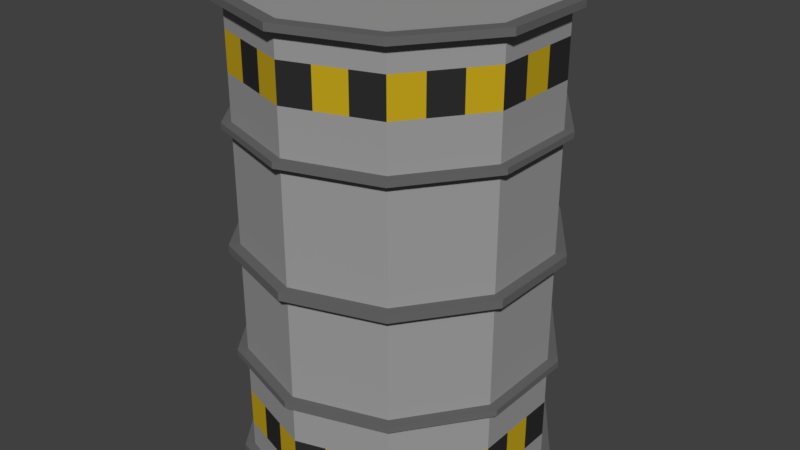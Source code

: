 # Source: barrel_metal_1.blend  (saved by Blender 2.77.0; exported with 4.5.12 LTS)
import bpy
from mathutils import Matrix  # noqa: F401  (used for matrix-valued properties, if any)

bpy.ops.wm.read_factory_settings(use_empty=True)
scene = bpy.context.scene
scene.name = 'Scene'

# ---- collections
col_collection_1 = bpy.data.collections.new('Collection 1'); scene.collection.children.link(col_collection_1)

# ---- materials (node trees are filled in below, after node groups)
mat_metalbarrel_grey = bpy.data.materials.new('MetalBarrel_Grey')
mat_metalbarrel_grey.alpha_threshold = 0.0
mat_metalbarrel_grey.diffuse_color = (0.1384, 0.1384, 0.1384, 1.0)
mat_metalbarrel_grey.roughness = 0.5
mat_metalbarrel_silver = bpy.data.materials.new('MetalBarrel_Silver')
mat_metalbarrel_silver.alpha_threshold = 0.0
mat_metalbarrel_silver.diffuse_color = (0.3325, 0.3325, 0.3325, 1.0)
mat_metalbarrel_silver.roughness = 0.5
mat_metalbarrel_yellow = bpy.data.materials.new('MetalBarrel_Yellow')
mat_metalbarrel_yellow.alpha_threshold = 0.0
mat_metalbarrel_yellow.diffuse_color = (0.5583, 0.3813, 0.01229, 1.0)
mat_metalbarrel_yellow.roughness = 0.5
mat_metalbarrel_black = bpy.data.materials.new('MetalBarrel_Black')
mat_metalbarrel_black.alpha_threshold = 0.0
mat_metalbarrel_black.diffuse_color = (0.02732, 0.02732, 0.02732, 1.0)
mat_metalbarrel_black.roughness = 0.5

# ---- material node trees
mat_metalbarrel_grey.use_nodes = True; mat_metalbarrel_grey.node_tree.nodes.clear()
_N = mat_metalbarrel_grey.node_tree.nodes; _L = mat_metalbarrel_grey.node_tree.links
n0 = _N.new('ShaderNodeOutputMaterial'); n0.name = 'Material Output'; n0.location = (300, 300)
n1 = _N.new('ShaderNodeBsdfDiffuse'); n1.name = 'Diffuse BSDF'; n1.location = (10, 300)
n1.inputs[0].default_value = (0.1384, 0.1384, 0.1384, 1.0)
_L.new(n1.outputs[0], n0.inputs[0])
n0.is_active_output = True
mat_metalbarrel_silver.use_nodes = True; mat_metalbarrel_silver.node_tree.nodes.clear()
_N = mat_metalbarrel_silver.node_tree.nodes; _L = mat_metalbarrel_silver.node_tree.links
n0 = _N.new('ShaderNodeOutputMaterial'); n0.name = 'Material Output'; n0.location = (300, 300)
n1 = _N.new('ShaderNodeBsdfDiffuse'); n1.name = 'Diffuse BSDF'; n1.location = (10, 300)
n1.inputs[0].default_value = (0.3325, 0.3325, 0.3325, 1.0)
_L.new(n1.outputs[0], n0.inputs[0])
n0.is_active_output = True
mat_metalbarrel_yellow.use_nodes = True; mat_metalbarrel_yellow.node_tree.nodes.clear()
_N = mat_metalbarrel_yellow.node_tree.nodes; _L = mat_metalbarrel_yellow.node_tree.links
n0 = _N.new('ShaderNodeOutputMaterial'); n0.name = 'Material Output'; n0.location = (300, 300)
n1 = _N.new('ShaderNodeBsdfDiffuse'); n1.name = 'Diffuse BSDF'; n1.location = (10, 300)
n1.inputs[0].default_value = (0.5583, 0.3813, 0.01229, 1.0)
_L.new(n1.outputs[0], n0.inputs[0])
n0.is_active_output = True
mat_metalbarrel_black.use_nodes = True; mat_metalbarrel_black.node_tree.nodes.clear()
_N = mat_metalbarrel_black.node_tree.nodes; _L = mat_metalbarrel_black.node_tree.links
n0 = _N.new('ShaderNodeOutputMaterial'); n0.name = 'Material Output'; n0.location = (300, 300)
n1 = _N.new('ShaderNodeBsdfDiffuse'); n1.name = 'Diffuse BSDF'; n1.location = (10, 300)
n1.inputs[0].default_value = (0.02732, 0.02732, 0.02732, 1.0)
_L.new(n1.outputs[0], n0.inputs[0])
n0.is_active_output = True

# ---- world
world_world = bpy.data.worlds.new('World'); scene.world = world_world
world_world.color = (0.05088, 0.05088, 0.05088)
world_world.use_sun_shadow = False
world_world.sun_shadow_jitter_overblur = 0.0
world_world.cycles.sampling_method = 'MANUAL'

# ---- meshes
me_cylinder = bpy.data.meshes.new('Cylinder')
me_cylinder.from_pydata([(0.0, -1.0, -1.0), (0.0, 2.021, -1.0), (0.5878, -1.0, -0.809), (0.5878, 2.021, -0.809), (0.9511, -1.0, -0.309), (0.9511, 2.021, -0.309), (0.9511, -1.0, 0.309), (0.9511, 2.021, 0.309), (0.5878, -1.0, 0.809), (0.5878, 2.021, 0.809), (-8.742e-08, -1.0, 1.0), (-8.742e-08, 2.021, 1.0), (-0.5878, -1.0, 0.809), (-0.5878, 2.021, 0.809), (-0.9511, -1.0, 0.309), (-0.9511, 2.021, 0.309), (-0.9511, -1.0, -0.309), (-0.9511, 2.021, -0.309), (-0.5878, -1.0, -0.809), (-0.5878, 2.021, -0.809), (0.0, -0.2448, -1.0), (0.0, 0.5104, -1.0), (0.0, 1.266, -1.0), (0.5878, 1.266, -0.809), (0.5878, 0.5104, -0.809), (0.5878, -0.2448, -0.809), (0.9511, 1.266, -0.309), (0.9511, 0.5104, -0.309), (0.9511, -0.2448, -0.309), (0.9511, 1.266, 0.309), (0.9511, 0.5104, 0.309), (0.9511, -0.2448, 0.309), (0.5878, 1.266, 0.809), (0.5878, 0.5104, 0.809), (0.5878, -0.2448, 0.809), (-8.742e-08, 1.266, 1.0), (-8.742e-08, 0.5104, 1.0), (-8.742e-08, -0.2448, 1.0), (-0.5878, 1.266, 0.809), (-0.5878, 0.5104, 0.809), (-0.5878, -0.2448, 0.809), (-0.9511, 1.266, 0.309), (-0.9511, 0.5104, 0.309), (-0.9511, -0.2448, 0.309), (-0.9511, 1.266, -0.309), (-0.9511, 0.5104, -0.309), (-0.9511, -0.2448, -0.309), (-0.5878, 1.266, -0.809), (-0.5878, 0.5104, -0.809), (-0.5878, -0.2448, -0.809), (-2.125e-09, 0.5104, -1.071), (0.6297, 0.5104, -0.8667), (1.019, 0.5104, -0.331), (1.019, 0.5104, 0.331), (0.6297, 0.5104, 0.8667), (-9.578e-08, 0.5104, 1.071), (-0.6297, 0.5104, 0.8667), (-1.019, 0.5104, 0.331), (-1.019, 0.5104, -0.331), (-0.6297, 0.5104, -0.8667), (-2.125e-09, 0.5104, -1.071), (0.6297, 0.5104, -0.8667), (1.019, 0.5104, -0.331), (1.019, 0.5104, 0.331), (0.6297, 0.5104, 0.8667), (-9.578e-08, 0.5104, 1.071), (-0.6297, 0.5104, 0.8667), (-1.019, 0.5104, 0.331), (-1.019, 0.5104, -0.331), (-0.6297, 0.5104, -0.8667), (-2.125e-09, 0.4543, -1.071), (0.6297, 0.4543, -0.8667), (1.019, 0.4543, -0.331), (1.019, 0.4543, 0.331), (0.6297, 0.4543, 0.8667), (-9.578e-08, 0.4543, 1.071), (-0.6297, 0.4543, 0.8667), (-1.019, 0.4543, 0.331), (-1.019, 0.4543, -0.331), (-0.6297, 0.4543, -0.8667), (-2.015e-09, -0.2448, -1.068), (0.6275, -0.2448, -0.8637), (1.015, -0.2448, -0.3299), (1.015, -0.2448, 0.3299), (0.6275, -0.2448, 0.8637), (-9.535e-08, -0.2448, 1.068), (-0.6275, -0.2448, 0.8637), (-1.015, -0.2448, 0.3299), (-1.015, -0.2448, -0.3299), (-0.6275, -0.2448, -0.8637), (-2.015e-09, -0.288, -1.068), (0.6275, -0.288, -0.8637), (1.015, -0.288, -0.3299), (1.015, -0.288, 0.3299), (0.6275, -0.288, 0.8637), (-9.535e-08, -0.288, 1.068), (-0.6275, -0.288, 0.8637), (-1.015, -0.288, 0.3299), (-1.015, -0.288, -0.3299), (-0.6275, -0.288, -0.8637), (-2.272e-09, 2.02, -1.074), (0.6293, 2.02, -0.8692), (1.018, 2.02, -0.3339), (1.018, 2.02, 0.3277), (0.6293, 2.02, 0.863), (-9.586e-08, 2.02, 1.067), (-0.6293, 2.02, 0.863), (-1.018, 2.02, 0.3277), (-1.018, 2.02, -0.3339), (-0.6293, 2.02, -0.8692), (7.438e-10, -0.288, -0.9978), (0.5865, -0.288, -0.8072), (0.9489, -0.288, -0.3083), (0.9489, -0.288, 0.3083), (0.5865, -0.288, 0.8072), (-8.649e-08, -0.288, 0.9978), (-0.5865, -0.288, 0.8072), (-0.9489, -0.288, 0.3083), (-0.9489, -0.288, -0.3083), (-0.5865, -0.288, -0.8072), (-2.865e-09, 0.4543, -0.9904), (0.5821, 0.4543, -0.8012), (0.9419, 0.4543, -0.306), (0.9419, 0.4543, 0.306), (0.5821, 0.4543, 0.8012), (-8.944e-08, 0.4543, 0.9904), (-0.5821, 0.4543, 0.8012), (-0.9419, 0.4543, 0.306), (-0.9419, 0.4543, -0.306), (-0.5821, 0.4543, -0.8012), (0.5878, -0.5728, -0.809), (0.5878, -0.8245, -0.809), (0.9511, -0.5728, -0.309), (0.9511, -0.8245, -0.309), (0.9511, -0.5728, 0.309), (0.9511, -0.8245, 0.309), (0.5878, -0.5728, 0.809), (0.5878, -0.8245, 0.809), (-8.742e-08, -0.5728, 1.0), (-8.742e-08, -0.8245, 1.0), (-0.5878, -0.5728, 0.809), (-0.5878, -0.8245, 0.809), (-0.9511, -0.5728, 0.309), (-0.9511, -0.8245, 0.309), (-0.9511, -0.5728, -0.309), (-0.9511, -0.8245, -0.309), (-0.5878, -0.5728, -0.809), (-0.5878, -0.8245, -0.809), (0.0, -0.8245, -1.0), (0.0, -0.5728, -1.0), (0.83, -1.0, 0.4757), (0.7089, -1.0, 0.6424), (0.83, -0.8245, 0.4757), (0.7089, -0.8245, 0.6424), (0.83, -0.5728, 0.4757), (0.7089, -0.5728, 0.6424), (0.9511, -1.0, -0.103), (0.9511, -1.0, 0.103), (0.9511, -0.8245, -0.103), (0.9511, -0.8245, 0.103), (0.9511, -0.5728, -0.103), (0.9511, -0.5728, 0.103), (0.7089, -1.0, -0.6424), (0.83, -1.0, -0.4757), (0.7089, -0.8245, -0.6424), (0.83, -0.8245, -0.4757), (0.7089, -0.5728, -0.6424), (0.83, -0.5728, -0.4757), (0.1959, -1.0, -0.9363), (0.3919, -1.0, -0.8727), (0.1959, -0.8245, -0.9363), (0.3919, -0.8245, -0.8727), (0.1959, -0.5728, -0.9363), (0.3919, -0.5728, -0.8727), (-0.3919, -1.0, -0.8727), (-0.1959, -1.0, -0.9363), (-0.3919, -0.8245, -0.8727), (-0.1959, -0.8245, -0.9363), (-0.3919, -0.5728, -0.8727), (-0.1959, -0.5728, -0.9363), (-0.83, -1.0, -0.4757), (-0.7089, -1.0, -0.6424), (-0.83, -0.8245, -0.4757), (-0.7089, -0.8245, -0.6424), (-0.83, -0.5728, -0.4757), (-0.7089, -0.5728, -0.6424), (-0.9511, -1.0, 0.103), (-0.9511, -1.0, -0.103), (-0.9511, -0.8245, 0.103), (-0.9511, -0.8245, -0.103), (-0.9511, -0.5728, 0.103), (-0.9511, -0.5728, -0.103), (-0.7089, -1.0, 0.6424), (-0.83, -1.0, 0.4757), (-0.7089, -0.8245, 0.6424), (-0.83, -0.8245, 0.4757), (-0.7089, -0.5728, 0.6424), (-0.83, -0.5728, 0.4757), (-0.1959, -1.0, 0.9363), (-0.3919, -1.0, 0.8727), (-0.1959, -0.8245, 0.9363), (-0.3919, -0.8245, 0.8727), (-0.1959, -0.5728, 0.9363), (-0.3919, -0.5728, 0.8727), (0.3919, -1.0, 0.8727), (0.1959, -1.0, 0.9363), (0.3919, -0.8245, 0.8727), (0.1959, -0.8245, 0.9363), (0.3919, -0.5728, 0.8727), (0.1959, -0.5728, 0.9363), (0.6293, 2.067, -0.8692), (-2.272e-09, 2.067, -1.074), (1.018, 2.067, -0.3339), (1.018, 2.067, 0.3277), (0.6293, 2.067, 0.863), (-9.586e-08, 2.067, 1.067), (-0.6293, 2.067, 0.863), (-1.018, 2.067, 0.3277), (-1.018, 2.067, -0.3339), (-0.6293, 2.067, -0.8692), (0.5773, 2.067, -0.7977), (-3.069e-09, 2.067, -0.9853), (0.9341, 2.067, -0.3066), (0.9341, 2.067, 0.3004), (0.5773, 2.067, 0.7915), (-8.893e-08, 2.067, 0.979), (-0.5773, 2.067, 0.7915), (-0.9341, 2.067, 0.3004), (-0.9341, 2.067, -0.3066), (-0.5773, 2.067, -0.7977), (0.5773, 2.032, -0.7977), (-3.069e-09, 2.032, -0.9853), (0.9341, 2.032, -0.3066), (0.9341, 2.032, 0.3004), (0.5773, 2.032, 0.7915), (-8.893e-08, 2.032, 0.979), (-0.5773, 2.032, 0.7915), (-0.9341, 2.032, 0.3004), (-0.9341, 2.032, -0.3066), (-0.5773, 2.032, -0.7977), (0.4168, -1.0, -0.9283), (0.6252, -1.0, -0.8606), (0.8829, -1.0, -0.506), (1.012, -1.0, -0.3287), (1.012, -1.0, 0.1096), (1.012, -1.0, 0.3287), (0.7541, -1.0, 0.6833), (0.6252, -1.0, 0.8606), (0.2084, -1.0, 0.996), (-9.394e-08, -1.0, 1.064), (-0.4168, -1.0, 0.9283), (-0.6252, -1.0, 0.8606), (-0.8829, -1.0, 0.506), (-1.012, -1.0, 0.3287), (-1.012, -1.0, -0.1096), (-1.012, -1.0, -0.3287), (-0.7541, -1.0, -0.6833), (-0.6252, -1.0, -0.8606), (-0.2084, -1.0, -0.996), (-9.496e-10, -1.0, -1.064), (0.8829, -1.0, 0.506), (1.012, -1.0, -0.1096), (0.7541, -1.0, -0.6833), (0.2084, -1.0, -0.996), (-0.4168, -1.0, -0.9283), (-0.8829, -1.0, -0.506), (-1.012, -1.0, 0.1096), (-0.7541, -1.0, 0.6833), (-0.2084, -1.0, 0.996), (0.4168, -1.0, 0.9283), (0.4168, -1.043, -0.9283), (0.6252, -1.043, -0.8606), (0.8829, -1.043, -0.506), (1.012, -1.043, -0.3287), (1.012, -1.043, 0.1096), (1.012, -1.043, 0.3287), (0.7541, -1.043, 0.6833), (0.6252, -1.043, 0.8606), (0.2084, -1.043, 0.996), (-9.394e-08, -1.043, 1.064), (-0.4168, -1.043, 0.9283), (-0.6252, -1.043, 0.8606), (-0.8829, -1.043, 0.506), (-1.012, -1.043, 0.3287), (-1.012, -1.043, -0.1096), (-1.012, -1.043, -0.3287), (-0.7541, -1.043, -0.6833), (-0.6252, -1.043, -0.8606), (-0.2084, -1.043, -0.996), (-9.496e-10, -1.043, -1.064), (0.8829, -1.043, 0.506), (1.012, -1.043, -0.1096), (0.7541, -1.043, -0.6833), (0.2084, -1.043, -0.996), (-0.4168, -1.043, -0.9283), (-0.8829, -1.043, -0.506), (-1.012, -1.043, 0.1096), (-0.7541, -1.043, 0.6833), (-0.2084, -1.043, 0.996), (0.4168, -1.043, 0.9283), (0.3906, -1.043, -0.8698), (0.5858, -1.043, -0.8064), (0.8272, -1.043, -0.4741), (0.9479, -1.043, -0.308), (0.9479, -1.043, 0.1027), (0.9479, -1.043, 0.308), (0.7065, -1.043, 0.6402), (0.5858, -1.043, 0.8064), (0.1953, -1.043, 0.9333), (-8.646e-08, -1.043, 0.9967), (-0.3906, -1.043, 0.8698), (-0.5858, -1.043, 0.8064), (-0.8272, -1.043, 0.4741), (-0.9479, -1.043, 0.308), (-0.9479, -1.043, -0.1027), (-0.9479, -1.043, -0.308), (-0.7065, -1.043, -0.6402), (-0.5858, -1.043, -0.8064), (-0.1953, -1.043, -0.9333), (6.75e-10, -1.043, -0.9967), (0.8272, -1.043, 0.4741), (0.9479, -1.043, -0.1027), (0.7065, -1.043, -0.6402), (0.1953, -1.043, -0.9333), (-0.3906, -1.043, -0.8698), (-0.8272, -1.043, -0.4741), (-0.9479, -1.043, 0.1027), (-0.7065, -1.043, 0.6402), (-0.1953, -1.043, 0.9333), (0.3906, -1.043, 0.8698), (0.3906, -1.012, -0.8698), (0.5858, -1.012, -0.8064), (0.8272, -1.012, -0.4741), (0.9479, -1.012, -0.308), (0.9479, -1.012, 0.1027), (0.9479, -1.012, 0.308), (0.7065, -1.012, 0.6402), (0.5858, -1.012, 0.8064), (0.1953, -1.012, 0.9333), (-8.498e-08, -1.012, 0.9967), (-0.3906, -1.012, 0.8698), (-0.5858, -1.012, 0.8064), (-0.8272, -1.012, 0.4741), (-0.9479, -1.012, 0.308), (-0.9479, -1.012, -0.1027), (-0.9479, -1.012, -0.308), (-0.7065, -1.012, -0.6402), (-0.5858, -1.012, -0.8064), (-0.1953, -1.012, -0.9333), (2.154e-09, -1.012, -0.9967), (0.8272, -1.012, 0.4741), (0.9479, -1.012, -0.1027), (0.7065, -1.012, -0.6402), (0.1953, -1.012, -0.9333), (-0.3906, -1.012, -0.8698), (-0.8272, -1.012, -0.4741), (-0.9479, -1.012, 0.1027), (-0.7065, -1.012, 0.6402), (-0.1953, -1.012, 0.9333), (0.3906, -1.012, 0.8698), (-1.807e-09, 1.266, -1.061), (0.6234, 1.266, -0.8581), (1.009, 1.266, -0.3278), (1.009, 1.266, 0.3278), (0.6234, 1.266, 0.8581), (-9.453e-08, 1.266, 1.061), (-0.6234, 1.266, 0.8581), (-1.009, 1.266, 0.3278), (-1.009, 1.266, -0.3278), (-0.6234, 1.266, -0.8581), (-2.485e-09, 1.306, -1.061), (0.6234, 1.306, -0.8581), (1.009, 1.306, -0.3278), (1.009, 1.306, 0.3278), (0.6234, 1.306, 0.8581), (-9.521e-08, 1.306, 1.061), (-0.6234, 1.306, 0.8581), (-1.009, 1.306, 0.3278), (-1.009, 1.306, -0.3278), (-0.6234, 1.306, -0.8581), (-1.335e-09, 1.306, -0.976), (0.5737, 1.306, -0.7896), (0.9282, 1.306, -0.3016), (0.9282, 1.306, 0.3016), (0.5737, 1.306, 0.7896), (-8.666e-08, 1.306, 0.976), (-0.5737, 1.306, 0.7896), (-0.9282, 1.306, 0.3016), (-0.9282, 1.306, -0.3016), (-0.5737, 1.306, -0.7896), (0.0, 1.604, -1.0), (0.0, 1.856, -1.0), (0.5878, 1.856, -0.809), (0.5878, 1.604, -0.809), (0.9511, 1.856, -0.309), (0.9511, 1.604, -0.309), (0.9511, 1.856, 0.309), (0.9511, 1.604, 0.309), (0.5878, 1.856, 0.809), (0.5878, 1.604, 0.809), (-8.742e-08, 1.856, 1.0), (-8.742e-08, 1.604, 1.0), (-0.5878, 1.856, 0.809), (-0.5878, 1.604, 0.809), (-0.9511, 1.856, 0.309), (-0.9511, 1.604, 0.309), (-0.9511, 1.856, -0.309), (-0.9511, 1.604, -0.309), (-0.5878, 1.856, -0.809), (-0.5878, 1.604, -0.809), (0.9511, 2.021, 0.103), (0.9511, 2.021, -0.103), (0.9511, 1.604, -0.103), (0.9511, 1.604, 0.103), (0.9511, 1.856, -0.103), (0.9511, 1.856, 0.103), (0.83, 2.021, -0.4757), (0.7089, 2.021, -0.6424), (0.7089, 1.604, -0.6424), (0.83, 1.604, -0.4757), (0.7089, 1.856, -0.6424), (0.83, 1.856, -0.4757), (0.3919, 2.021, -0.8727), (0.1959, 2.021, -0.9363), (0.1959, 1.604, -0.9363), (0.3919, 1.604, -0.8727), (0.1959, 1.856, -0.9363), (0.3919, 1.856, -0.8727), (-0.1959, 2.021, -0.9363), (-0.3919, 2.021, -0.8727), (-0.3919, 1.604, -0.8727), (-0.1959, 1.604, -0.9363), (-0.3919, 1.856, -0.8727), (-0.1959, 1.856, -0.9363), (-0.7089, 2.021, -0.6424), (-0.83, 2.021, -0.4757), (-0.83, 1.604, -0.4757), (-0.7089, 1.604, -0.6424), (-0.83, 1.856, -0.4757), (-0.7089, 1.856, -0.6424), (-0.9511, 2.021, -0.103), (-0.9511, 2.021, 0.103), (-0.9511, 1.604, 0.103), (-0.9511, 1.604, -0.103), (-0.9511, 1.856, 0.103), (-0.9511, 1.856, -0.103), (-0.83, 2.021, 0.4757), (-0.7089, 2.021, 0.6424), (-0.7089, 1.604, 0.6424), (-0.83, 1.604, 0.4757), (-0.7089, 1.856, 0.6424), (-0.83, 1.856, 0.4757), (-0.3919, 2.021, 0.8727), (-0.1959, 2.021, 0.9363), (-0.1959, 1.604, 0.9363), (-0.3919, 1.604, 0.8727), (-0.1959, 1.856, 0.9363), (-0.3919, 1.856, 0.8727), (0.1959, 2.021, 0.9363), (0.3919, 2.021, 0.8727), (0.3919, 1.604, 0.8727), (0.1959, 1.604, 0.9363), (0.3919, 1.856, 0.8727), (0.1959, 1.856, 0.9363), (0.7089, 2.021, 0.6424), (0.83, 2.021, 0.4757), (0.83, 1.604, 0.4757), (0.7089, 1.604, 0.6424), (0.83, 1.856, 0.4757), (0.7089, 1.856, 0.6424)], [], [(427, 422, 3, 392), (421, 416, 5, 394), (415, 410, 7, 396), (469, 464, 9, 398), (463, 458, 11, 400), (457, 452, 13, 402), (451, 446, 15, 404), (445, 440, 17, 406), (439, 434, 19, 408), (433, 428, 1, 391), (146, 49, 20, 149, 179, 178), (49, 48, 21, 20), (48, 47, 22, 21), (144, 46, 49, 146, 185, 184), (46, 45, 48, 49), (45, 44, 47, 48), (142, 43, 46, 144, 191, 190), (43, 42, 45, 46), (42, 41, 44, 45), (140, 40, 43, 142, 197, 196), (40, 39, 42, 43), (39, 38, 41, 42), (138, 37, 40, 140, 203, 202), (37, 36, 39, 40), (36, 35, 38, 39), (136, 34, 37, 138, 209, 208), (34, 33, 36, 37), (33, 32, 35, 36), (134, 31, 34, 136, 155, 154), (31, 30, 33, 34), (30, 29, 32, 33), (132, 28, 31, 134, 161, 160), (28, 27, 30, 31), (27, 26, 29, 30), (130, 25, 28, 132, 167, 166), (25, 24, 27, 28), (24, 23, 26, 27), (149, 20, 25, 130, 173, 172), (20, 21, 24, 25), (21, 22, 23, 24), (36, 39, 56, 55), (39, 42, 57, 56), (42, 45, 58, 57), (45, 48, 59, 58), (21, 24, 51, 50), (48, 21, 50, 59), (24, 27, 52, 51), (27, 30, 53, 52), (30, 33, 54, 53), (33, 36, 55, 54), (58, 59, 69, 68), (51, 52, 62, 61), (54, 55, 65, 64), (57, 58, 68, 67), (50, 51, 61, 60), (53, 54, 64, 63), (56, 57, 67, 66), (59, 50, 60, 69), (52, 53, 63, 62), (55, 56, 66, 65), (64, 65, 75, 74), (67, 68, 78, 77), (60, 61, 71, 70), (63, 64, 74, 73), (66, 67, 77, 76), (69, 60, 70, 79), (62, 63, 73, 72), (65, 66, 76, 75), (68, 69, 79, 78), (61, 62, 72, 71), (46, 49, 89, 88), (20, 25, 81, 80), (49, 20, 80, 89), (25, 28, 82, 81), (28, 31, 83, 82), (31, 34, 84, 83), (34, 37, 85, 84), (37, 40, 86, 85), (40, 43, 87, 86), (43, 46, 88, 87), (80, 81, 91, 90), (83, 84, 94, 93), (86, 87, 97, 96), (89, 80, 90, 99), (82, 83, 93, 92), (85, 86, 96, 95), (88, 89, 99, 98), (81, 82, 92, 91), (84, 85, 95, 94), (87, 88, 98, 97), (101, 102, 103, 104, 105, 106, 107, 108, 109, 100), (93, 94, 114, 113), (96, 97, 117, 116), (99, 90, 110, 119), (92, 93, 113, 112), (95, 96, 116, 115), (98, 99, 119, 118), (91, 92, 112, 111), (94, 95, 115, 114), (97, 98, 118, 117), (90, 91, 111, 110), (77, 78, 128, 127), (70, 71, 121, 120), (73, 74, 124, 123), (76, 77, 127, 126), (79, 70, 120, 129), (72, 73, 123, 122), (75, 76, 126, 125), (78, 79, 129, 128), (71, 72, 122, 121), (74, 75, 125, 124), (169, 171, 131, 2), (171, 173, 130, 131), (163, 165, 133, 4), (165, 167, 132, 133), (157, 159, 135, 6), (159, 161, 134, 135), (151, 153, 137, 8), (153, 155, 136, 137), (205, 207, 139, 10), (207, 209, 138, 139), (199, 201, 141, 12), (201, 203, 140, 141), (193, 195, 143, 14), (195, 197, 142, 143), (187, 189, 145, 16), (189, 191, 144, 145), (181, 183, 147, 18), (183, 185, 146, 147), (175, 177, 148, 0), (177, 179, 149, 148), (135, 134, 154, 152), (152, 154, 155, 153), (6, 135, 152, 150), (150, 152, 153, 151), (133, 132, 160, 158), (158, 160, 161, 159), (4, 133, 158, 156), (156, 158, 159, 157), (131, 130, 166, 164), (164, 166, 167, 165), (2, 131, 164, 162), (162, 164, 165, 163), (148, 149, 172, 170), (170, 172, 173, 171), (0, 148, 170, 168), (168, 170, 171, 169), (147, 146, 178, 176), (176, 178, 179, 177), (18, 147, 176, 174), (174, 176, 177, 175), (145, 144, 184, 182), (182, 184, 185, 183), (16, 145, 182, 180), (180, 182, 183, 181), (143, 142, 190, 188), (188, 190, 191, 189), (14, 143, 188, 186), (186, 188, 189, 187), (141, 140, 196, 194), (194, 196, 197, 195), (12, 141, 194, 192), (192, 194, 195, 193), (139, 138, 202, 200), (200, 202, 203, 201), (10, 139, 200, 198), (198, 200, 201, 199), (137, 136, 208, 206), (206, 208, 209, 207), (8, 137, 206, 204), (204, 206, 207, 205), (215, 214, 224, 225), (101, 100, 211, 210), (108, 107, 217, 218), (105, 104, 214, 215), (102, 101, 210, 212), (109, 108, 218, 219), (106, 105, 215, 216), (103, 102, 212, 213), (100, 109, 219, 211), (107, 106, 216, 217), (104, 103, 213, 214), (220, 221, 231, 230), (212, 210, 220, 222), (219, 218, 228, 229), (216, 215, 225, 226), (213, 212, 222, 223), (211, 219, 229, 221), (217, 216, 226, 227), (214, 213, 223, 224), (210, 211, 221, 220), (218, 217, 227, 228), (230, 231, 239, 238, 237, 236, 235, 234, 233, 232), (228, 227, 237, 238), (225, 224, 234, 235), (222, 220, 230, 232), (229, 228, 238, 239), (226, 225, 235, 236), (223, 222, 232, 233), (221, 229, 239, 231), (227, 226, 236, 237), (224, 223, 233, 234), (175, 0, 259, 258), (246, 247, 277, 276), (12, 192, 267, 251), (0, 168, 263, 259), (192, 193, 252, 267), (199, 12, 251, 250), (168, 169, 240, 263), (163, 4, 243, 242), (14, 186, 266, 253), (2, 162, 262, 241), (193, 14, 253, 252), (186, 187, 254, 266), (162, 163, 242, 262), (157, 6, 245, 244), (8, 204, 269, 247), (16, 180, 265, 255), (4, 156, 261, 243), (187, 16, 255, 254), (204, 205, 248, 269), (180, 181, 256, 265), (156, 157, 244, 261), (151, 8, 247, 246), (10, 198, 268, 249), (181, 18, 257, 256), (18, 174, 264, 257), (6, 150, 260, 245), (198, 199, 250, 268), (174, 175, 258, 264), (150, 151, 246, 260), (205, 10, 249, 248), (169, 2, 241, 240), (275, 290, 320, 305), (263, 240, 270, 293), (248, 249, 279, 278), (257, 264, 294, 287), (250, 251, 281, 280), (264, 258, 288, 294), (252, 253, 283, 282), (255, 265, 295, 285), (254, 255, 285, 284), (265, 256, 286, 295), (256, 257, 287, 286), (253, 266, 296, 283), (258, 259, 289, 288), (266, 254, 284, 296), (245, 260, 290, 275), (251, 267, 297, 281), (260, 246, 276, 290), (267, 252, 282, 297), (243, 261, 291, 273), (249, 268, 298, 279), (261, 244, 274, 291), (240, 241, 271, 270), (268, 250, 280, 298), (241, 262, 292, 271), (242, 243, 273, 272), (247, 269, 299, 277), (262, 242, 272, 292), (244, 245, 275, 274), (269, 248, 278, 299), (259, 263, 293, 289), (323, 300, 330, 353), (281, 297, 327, 311), (290, 276, 306, 320), (297, 282, 312, 327), (273, 291, 321, 303), (279, 298, 328, 309), (291, 274, 304, 321), (270, 271, 301, 300), (298, 280, 310, 328), (271, 292, 322, 301), (272, 273, 303, 302), (277, 299, 329, 307), (292, 272, 302, 322), (274, 275, 305, 304), (299, 278, 308, 329), (289, 293, 323, 319), (276, 277, 307, 306), (293, 270, 300, 323), (278, 279, 309, 308), (287, 294, 324, 317), (280, 281, 311, 310), (294, 288, 318, 324), (282, 283, 313, 312), (285, 295, 325, 315), (284, 285, 315, 314), (295, 286, 316, 325), (286, 287, 317, 316), (283, 296, 326, 313), (288, 289, 319, 318), (296, 284, 314, 326), (330, 331, 352, 332, 333, 351, 334, 335, 350, 336, 337, 359, 338, 339, 358, 340, 341, 357, 342, 343, 356, 344, 345, 355, 346, 347, 354, 348, 349, 353), (308, 309, 339, 338), (317, 324, 354, 347), (310, 311, 341, 340), (324, 318, 348, 354), (312, 313, 343, 342), (315, 325, 355, 345), (314, 315, 345, 344), (325, 316, 346, 355), (316, 317, 347, 346), (313, 326, 356, 343), (318, 319, 349, 348), (326, 314, 344, 356), (305, 320, 350, 335), (311, 327, 357, 341), (320, 306, 336, 350), (327, 312, 342, 357), (303, 321, 351, 333), (309, 328, 358, 339), (321, 304, 334, 351), (300, 301, 331, 330), (328, 310, 340, 358), (301, 322, 352, 331), (302, 303, 333, 332), (307, 329, 359, 337), (322, 302, 332, 352), (304, 305, 335, 334), (329, 308, 338, 359), (319, 323, 353, 349), (306, 307, 337, 336), (44, 41, 367, 368), (47, 44, 368, 369), (23, 22, 360, 361), (22, 47, 369, 360), (26, 23, 361, 362), (29, 26, 362, 363), (32, 29, 363, 364), (35, 32, 364, 365), (38, 35, 365, 366), (41, 38, 366, 367), (360, 369, 379, 370), (363, 362, 372, 373), (366, 365, 375, 376), (369, 368, 378, 379), (362, 361, 371, 372), (365, 364, 374, 375), (368, 367, 377, 378), (361, 360, 370, 371), (364, 363, 373, 374), (367, 366, 376, 377), (376, 375, 385, 386), (379, 378, 388, 389), (372, 371, 381, 382), (375, 374, 384, 385), (378, 377, 387, 388), (371, 370, 380, 381), (374, 373, 383, 384), (377, 376, 386, 387), (370, 379, 389, 380), (373, 372, 382, 383), (47, 409, 430, 431, 390, 22), (431, 433, 391, 390), (44, 407, 436, 437, 409, 47), (437, 439, 408, 409), (41, 405, 442, 443, 407, 44), (443, 445, 406, 407), (38, 403, 448, 449, 405, 41), (449, 451, 404, 405), (35, 401, 454, 455, 403, 38), (455, 457, 402, 403), (32, 399, 460, 461, 401, 35), (461, 463, 400, 401), (29, 397, 466, 467, 399, 32), (467, 469, 398, 399), (26, 395, 412, 413, 397, 29), (413, 415, 396, 397), (23, 393, 418, 419, 395, 26), (419, 421, 394, 395), (22, 390, 424, 425, 393, 23), (425, 427, 392, 393), (395, 394, 414, 412), (412, 414, 415, 413), (394, 5, 411, 414), (414, 411, 410, 415), (393, 392, 420, 418), (418, 420, 421, 419), (392, 3, 417, 420), (420, 417, 416, 421), (390, 391, 426, 424), (424, 426, 427, 425), (391, 1, 423, 426), (426, 423, 422, 427), (409, 408, 432, 430), (430, 432, 433, 431), (408, 19, 429, 432), (432, 429, 428, 433), (407, 406, 438, 436), (436, 438, 439, 437), (406, 17, 435, 438), (438, 435, 434, 439), (405, 404, 444, 442), (442, 444, 445, 443), (404, 15, 441, 444), (444, 441, 440, 445), (403, 402, 450, 448), (448, 450, 451, 449), (402, 13, 447, 450), (450, 447, 446, 451), (401, 400, 456, 454), (454, 456, 457, 455), (400, 11, 453, 456), (456, 453, 452, 457), (399, 398, 462, 460), (460, 462, 463, 461), (398, 9, 459, 462), (462, 459, 458, 463), (397, 396, 468, 466), (466, 468, 469, 467), (396, 7, 465, 468), (468, 465, 464, 469)])
me_cylinder.polygons.foreach_set('material_index', [1, 1, 1, 1, 1, 1, 1, 1, 1, 1, 1, 1, 1, 1, 1, 1, 1, 1, 1, 1, 1, 1, 1, 1, 1, 1, 1, 1, 1, 1, 1, 1, 1, 1, 1, 1, 1, 1, 1, 1, 0, 0, 0, 0, 0, 0, 0, 0, 0, 0, 0, 0, 1, 0, 0, 1, 0, 0, 0, 0, 0, 0, 0, 0, 0, 0, 0, 0, 0, 0, 0, 0, 0, 0, 0, 0, 0, 0, 0, 0, 0, 0, 0, 0, 0, 0, 0, 0, 0, 0, 0, 0, 0, 0, 0, 0, 0, 0, 0, 0, 0, 0, 0, 0, 0, 0, 0, 0, 0, 0, 0, 1, 3, 1, 2, 1, 3, 1, 2, 1, 3, 1, 2, 1, 3, 1, 2, 1, 3, 1, 2, 2, 3, 1, 1, 3, 2, 1, 1, 2, 3, 1, 1, 3, 2, 1, 1, 2, 3, 1, 1, 3, 2, 1, 1, 2, 3, 1, 1, 3, 2, 1, 1, 2, 3, 1, 1, 3, 2, 1, 1, 0, 0, 0, 0, 0, 0, 0, 0, 0, 0, 0, 0, 0, 0, 0, 0, 0, 0, 0, 0, 0, 1, 0, 0, 0, 0, 0, 0, 0, 0, 0, 0, 0, 0, 0, 0, 0, 0, 0, 0, 0, 0, 0, 0, 0, 0, 0, 0, 0, 0, 0, 0, 0, 0, 0, 0, 0, 0, 0, 0, 0, 0, 0, 0, 0, 0, 0, 0, 0, 0, 0, 0, 0, 0, 0, 0, 0, 0, 0, 0, 0, 0, 0, 0, 0, 0, 0, 0, 0, 0, 0, 0, 0, 0, 0, 0, 0, 0, 0, 0, 0, 0, 0, 0, 0, 0, 0, 0, 0, 0, 0, 0, 0, 0, 0, 0, 0, 0, 0, 0, 0, 0, 1, 0, 0, 0, 0, 0, 0, 0, 0, 0, 0, 0, 0, 0, 0, 0, 0, 0, 0, 0, 0, 0, 0, 0, 0, 0, 0, 0, 0, 0, 0, 0, 0, 0, 0, 0, 0, 0, 0, 0, 0, 0, 0, 0, 0, 0, 0, 0, 0, 0, 0, 0, 0, 0, 0, 0, 0, 0, 0, 0, 1, 2, 1, 3, 1, 2, 1, 3, 1, 2, 1, 3, 1, 2, 1, 3, 1, 2, 1, 3, 3, 2, 1, 1, 2, 3, 1, 1, 3, 2, 1, 1, 2, 3, 1, 1, 3, 2, 1, 1, 2, 3, 1, 1, 3, 2, 1, 1, 2, 3, 1, 1, 3, 2, 1, 1, 2, 3, 1, 1])
me_cylinder.materials.append(mat_metalbarrel_grey)
me_cylinder.materials.append(mat_metalbarrel_silver)
me_cylinder.materials.append(mat_metalbarrel_yellow)
me_cylinder.materials.append(mat_metalbarrel_black)
me_cylinder.use_remesh_preserve_volume = False
me_cylinder.use_remesh_preserve_attributes = False
me_cylinder.use_mirror_vertex_groups = False
me_cylinder.update()

# ---- objects
ob_cylinder = bpy.data.objects.new('Cylinder', me_cylinder)

# ---- transforms, parenting, visibility, modifiers, constraints
ob_cylinder.location = (0.0, 0.0, 1.051)
ob_cylinder.rotation_euler = (1.571, 0.0, 0.0)
ob_cylinder.lineart.crease_threshold = 0.0

# ---- collection membership
col_collection_1.objects.link(ob_cylinder)

# ---- scene / render settings (as saved in the file)
scene.frame_start = 1; scene.frame_end = 250; scene.frame_set(1)
scene.render.engine = 'CYCLES'
scene.render.resolution_percentage = 50
scene.render.dither_intensity = 0.0
scene.cycles.use_denoising = False
scene.cycles.samples = 128
scene.cycles.sampling_pattern = 'TABULATED_SOBOL'
scene.cycles.light_sampling_threshold = 0.0
scene.cycles.use_adaptive_sampling = False
scene.cycles.use_light_tree = False
scene.cycles.blur_glossy = 0.0
scene.cycles.sample_clamp_indirect = 0.0
scene.view_settings.view_transform = 'Standard'
bpy.context.view_layer.update()

# ---- added for rendering (the .blend has no active camera and no usable light): camera, sun
cam_auto = bpy.data.cameras.new('AutoCamera')
cam_auto.lens = 50.0
cam_auto.sensor_width = 36.0
cam_auto.clip_end = 1000.0
ob_auto_camera = bpy.data.objects.new('AutoCamera', cam_auto)
scene.collection.objects.link(ob_auto_camera)
ob_auto_camera.location = (3.9716, -4.76472, 4.74002)
ob_auto_camera.rotation_euler = (1.09748, -7.21219e-08, 0.694738)
scene.camera = ob_auto_camera
light_auto_sun = bpy.data.lights.new('AutoSun', 'SUN')
light_auto_sun.energy = 3.0
light_auto_sun.angle = 0.0523599
ob_auto_sun = bpy.data.objects.new('AutoSun', light_auto_sun)
scene.collection.objects.link(ob_auto_sun)
ob_auto_sun.rotation_euler = (0.872665, 0.174533, 0.523599)
bpy.context.view_layer.update()
